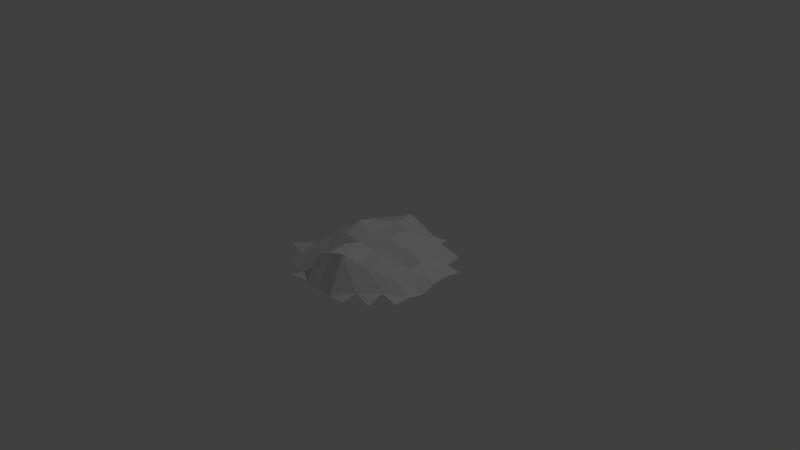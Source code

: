 # Source: Crapship.blend  (saved by Blender 2.71.0; exported with 4.5.12 LTS)
import bpy
from mathutils import Matrix  # noqa: F401  (used for matrix-valued properties, if any)

bpy.ops.wm.read_factory_settings(use_empty=True)
scene = bpy.context.scene
scene.name = 'Scene'

# ---- collections
col_collection_1 = bpy.data.collections.new('Collection 1'); scene.collection.children.link(col_collection_1)

# ---- world
world_world = bpy.data.worlds.new('World'); scene.world = world_world
world_world.color = (0.05088, 0.05088, 0.05088)
world_world.use_sun_shadow = False
world_world.sun_shadow_jitter_overblur = 0.0
world_world.cycles.sampling_method = 'MANUAL'
world_world.cycles.sample_map_resolution = 256

# ---- cameras
cam_camera = bpy.data.cameras.new('Camera')
cam_camera.clip_end = 100.0
cam_camera.lens = 35.0
cam_camera.sensor_width = 32.0
cam_camera.sensor_height = 18.0
cam_camera.ortho_scale = 7.314
cam_camera.dof.focus_distance = 0.0
cam_camera.dof.aperture_fstop = 128.0

# ---- lights
light_lamp = bpy.data.lights.new('Lamp', 'POINT')
light_lamp.transmission_factor = 0.0
light_lamp.cutoff_distance = 30.0
light_lamp.energy = 100.0
light_lamp.shadow_buffer_clip_start = 1.001
light_lamp.shadow_soft_size = 0.1
light_lamp.shadow_maximum_resolution = 0.006
light_lamp.use_absolute_resolution = True
light_lamp.cycles.use_multiple_importance_sampling = False

# ---- meshes
me_grid_001 = bpy.data.meshes.new('Grid.001')
me_grid_001.from_pydata([(-0.3333, -1.098, 0.0), (-0.1111, -1.0, -0.02538), (0.1111, -1.0, -0.06628), (0.3333, -1.0, -0.06277), (0.5556, -1.0, -0.06313), (-0.7778, -0.7778, -0.07724), (-0.5556, -0.7778, -0.1215), (-0.3333, -0.7778, -0.06075), (-0.1111, -0.7778, 0.2591), (0.1111, -0.7778, 0.3563), (0.3333, -0.7778, 0.4198), (0.5556, -0.7778, -0.02626), (0.7778, -0.7778, -0.1038), (-1.0, -0.5556, 0.0), (-0.7778, -0.5556, -0.0884), (-0.5556, -0.5556, 0.1117), (-0.3333, -0.5556, 0.1117), (-0.1883, -0.4669, 0.1801), (0.1111, -0.5556, 0.3959), (0.3333, -0.5556, 0.2282), (0.5556, -0.5556, 0.1992), (0.7778, -0.5556, -0.02178), (1.0, -0.5556, -0.08614), (-1.0, -0.3333, -0.1115), (-0.7778, -0.3333, 0.0), (-0.5556, -0.3333, 0.1117), (-0.3333, -0.3333, 0.3053), (-0.1111, -0.3333, 0.3673), (0.1111, -0.3333, 0.3383), (0.274, -0.2487, 0.2439), (0.5556, -0.3333, 0.2195), (0.7778, -0.3333, 0.1048), (1.0, -0.3333, -0.08298), (-1.0, -0.1111, -0.2077), (-0.7778, -0.1111, 0.0), (-0.5556, -0.1111, 0.1117), (-0.3333, -0.1111, 0.2732), (-0.1111, -0.1111, 0.4832), (0.1111, -0.1111, 0.3809), (0.3333, -0.03833, 0.3449), (0.5556, -0.1111, 0.0), (0.7778, -0.1111, 0.1481), (1.0, -0.1111, -0.1345), (-1.0, 0.1111, -0.1902), (-0.7778, 0.1111, 0.0), (-0.5556, 0.1111, 0.1607), (-0.3333, 0.1111, 0.3005), (-0.1111, 0.1111, 0.4364), (0.1111, 0.1111, 0.3692), (0.3333, 0.1111, 0.3823), (0.5556, 0.1111, 0.2103), (0.7778, 0.1111, 0.1205), (1.0, 0.1111, -0.06613), (-1.0, 0.3333, -0.07235), (-0.7778, 0.3333, 0.0), (-0.5556, 0.3333, 0.1801), (-0.3333, 0.3333, 0.2414), (-0.1111, 0.3333, 0.3306), (0.1111, 0.3333, 0.3337), (0.3333, 0.3333, 0.3529), (0.5556, 0.3333, 0.2457), (0.7778, 0.3333, 0.09582), (1.0, 0.3333, -0.05292), (-1.0, 0.5556, -0.09796), (-0.7778, 0.5556, 0.0), (-0.5556, 0.5556, 0.1482), (-0.3333, 0.5556, 0.2012), (-0.1111, 0.5556, 0.2414), (0.1111, 0.5556, 0.154), (0.3333, 0.5556, 0.1808), (0.5556, 0.5556, 0.2218), (0.7778, 0.5556, -0.07955), (1.0, 0.5556, -0.0845), (-0.7778, 0.7778, -0.03069), (-0.5556, 0.7778, 0.03112), (-0.3333, 0.7778, 0.1573), (-0.1111, 0.7778, 0.2756), (0.1111, 0.7778, 0.08156), (0.3333, 0.7778, -0.07825), (0.5556, 0.7778, -0.04301), (0.7778, 0.7778, -0.04301), (-0.7778, 1.0, -0.1222), (-0.5556, 1.0, -0.1177), (-0.3333, 1.0, -0.05841), (-0.1111, 1.0, -0.07229), (0.1111, 1.0, -0.06454), (0.3333, 1.0, -0.04273)], [], [(0, 1, 8, 7), (1, 2, 9, 8), (2, 3, 10, 9), (3, 4, 11, 10), (5, 6, 15, 14), (6, 7, 16, 15), (7, 8, 17, 16), (8, 9, 18, 17), (9, 10, 19, 18), (10, 11, 20, 19), (11, 12, 21, 20), (13, 14, 24, 23), (14, 15, 25, 24), (15, 16, 26, 25), (16, 17, 27, 26), (17, 18, 28, 27), (18, 19, 29, 28), (19, 20, 30, 29), (20, 21, 31, 30), (21, 22, 32, 31), (23, 24, 34, 33), (24, 25, 35, 34), (25, 26, 36, 35), (26, 27, 37, 36), (27, 28, 38, 37), (28, 29, 39, 38), (29, 30, 40, 39), (30, 31, 41, 40), (31, 32, 42, 41), (33, 34, 44, 43), (34, 35, 45, 44), (35, 36, 46, 45), (36, 37, 47, 46), (37, 38, 48, 47), (38, 39, 49, 48), (39, 40, 50, 49), (40, 41, 51, 50), (41, 42, 52, 51), (43, 44, 54, 53), (44, 45, 55, 54), (45, 46, 56, 55), (46, 47, 57, 56), (47, 48, 58, 57), (48, 49, 59, 58), (49, 50, 60, 59), (50, 51, 61, 60), (51, 52, 62, 61), (53, 54, 64, 63), (54, 55, 65, 64), (55, 56, 66, 65), (56, 57, 67, 66), (57, 58, 68, 67), (58, 59, 69, 68), (59, 60, 70, 69), (60, 61, 71, 70), (61, 62, 72, 71), (64, 65, 74, 73), (65, 66, 75, 74), (66, 67, 76, 75), (67, 68, 77, 76), (68, 69, 78, 77), (69, 70, 79, 78), (70, 71, 80, 79), (73, 74, 82, 81), (74, 75, 83, 82), (75, 76, 84, 83), (76, 77, 85, 84), (77, 78, 86, 85)])
me_grid_001.use_remesh_preserve_volume = False
me_grid_001.use_remesh_preserve_attributes = False
me_grid_001.use_mirror_vertex_groups = False
me_grid_001.update()

# ---- objects
ob_grid = bpy.data.objects.new('Grid', me_grid_001)
ob_lamp = bpy.data.objects.new('Lamp', light_lamp)
ob_camera = bpy.data.objects.new('Camera', cam_camera)

# ---- transforms, parenting, visibility, modifiers, constraints
ob_grid.location = (0.0, 0.0, 0.0)
ob_grid.lineart.crease_threshold = 0.0
ob_lamp.location = (4.076, 1.005, 5.904)
ob_lamp.rotation_euler = (0.6503, 0.05522, 1.866)
ob_lamp.lock_rotations_4d = False
ob_lamp.empty_display_type = 'ARROWS'
ob_lamp.color = (0.0, 0.0, 0.0, 0.0)
ob_lamp.lineart.crease_threshold = 0.0
ob_camera.location = (7.481, -6.508, 5.344)
ob_camera.rotation_euler = (1.109, 0.01082, 0.8149)
ob_camera.lock_rotations_4d = False
ob_camera.empty_display_type = 'ARROWS'
ob_camera.color = (0.0, 0.0, 0.0, 0.0)
ob_camera.display_type = 'WIRE'
ob_camera.lineart.crease_threshold = 0.0

# ---- collection membership
col_collection_1.objects.link(ob_grid)
col_collection_1.objects.link(ob_lamp)
col_collection_1.objects.link(ob_camera)

# ---- scene / render settings (as saved in the file)
scene.camera = ob_camera
scene.frame_start = 1; scene.frame_end = 250; scene.frame_set(1)
scene.render.engine = 'BLENDER_EEVEE_NEXT'
scene.render.resolution_percentage = 50
scene.render.dither_intensity = 0.0
scene.cycles.use_denoising = False
scene.cycles.samples = 10
scene.cycles.sampling_pattern = 'TABULATED_SOBOL'
scene.cycles.light_sampling_threshold = 0.0
scene.cycles.use_adaptive_sampling = False
scene.cycles.use_light_tree = False
scene.cycles.blur_glossy = 0.0
scene.cycles.volume_bounces = 1
scene.cycles.pixel_filter_type = 'GAUSSIAN'
scene.cycles.sample_clamp_indirect = 0.0
scene.view_settings.view_transform = 'Standard'
bpy.context.view_layer.update()
